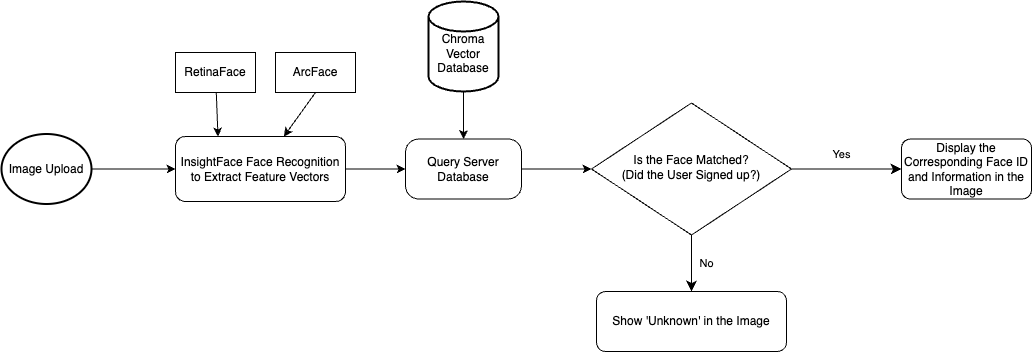

The diagram above was exported from draw.io. Its source (the exported page's mxGraphModel, read from the mxfile embedded in the PNG):
<mxGraphModel dx="2074" dy="1267" grid="1" gridSize="10" guides="1" tooltips="1" connect="1" arrows="1" fold="1" page="1" pageScale="1" pageWidth="827" pageHeight="1169" math="0" shadow="0">
  <root>
    <mxCell id="WIyWlLk6GJQsqaUBKTNV-0" />
    <mxCell id="WIyWlLk6GJQsqaUBKTNV-1" parent="WIyWlLk6GJQsqaUBKTNV-0" />
    <mxCell id="UbKDUKOs857ifyg-1m5N-7" value="" style="edgeStyle=orthogonalEdgeStyle;rounded=0;orthogonalLoop=1;jettySize=auto;html=1;" parent="WIyWlLk6GJQsqaUBKTNV-1" source="UbKDUKOs857ifyg-1m5N-14" target="UbKDUKOs857ifyg-1m5N-6" edge="1">
      <mxGeometry relative="1" as="geometry">
        <mxPoint x="150" y="184.9999999999999" as="sourcePoint" />
      </mxGeometry>
    </mxCell>
    <mxCell id="WIyWlLk6GJQsqaUBKTNV-8" value="No" style="rounded=0;html=1;jettySize=auto;orthogonalLoop=1;fontSize=11;endArrow=classic;endFill=1;endSize=8;strokeWidth=1;shadow=0;labelBackgroundColor=none;edgeStyle=orthogonalEdgeStyle;" parent="WIyWlLk6GJQsqaUBKTNV-1" source="WIyWlLk6GJQsqaUBKTNV-10" target="WIyWlLk6GJQsqaUBKTNV-11" edge="1">
      <mxGeometry y="15" relative="1" as="geometry">
        <mxPoint as="offset" />
      </mxGeometry>
    </mxCell>
    <mxCell id="WIyWlLk6GJQsqaUBKTNV-9" value="Yes" style="edgeStyle=orthogonalEdgeStyle;rounded=0;html=1;jettySize=auto;orthogonalLoop=1;fontSize=11;endArrow=classic;endFill=1;endSize=8;strokeWidth=1;shadow=0;labelBackgroundColor=none;" parent="WIyWlLk6GJQsqaUBKTNV-1" source="WIyWlLk6GJQsqaUBKTNV-10" target="WIyWlLk6GJQsqaUBKTNV-12" edge="1">
      <mxGeometry x="-0.0909" y="15" relative="1" as="geometry">
        <mxPoint as="offset" />
      </mxGeometry>
    </mxCell>
    <mxCell id="WIyWlLk6GJQsqaUBKTNV-10" value="Is the Face Matched?&lt;div&gt;(Did the User Signed up?)&lt;/div&gt;" style="rhombus;whiteSpace=wrap;html=1;shadow=0;fontFamily=Helvetica;fontSize=12;align=center;strokeWidth=1;spacing=6;spacingTop=-4;" parent="WIyWlLk6GJQsqaUBKTNV-1" vertex="1">
      <mxGeometry x="600" y="121.5" width="200" height="132" as="geometry" />
    </mxCell>
    <mxCell id="WIyWlLk6GJQsqaUBKTNV-11" value="Show 'Unknown' in the Image" style="rounded=1;whiteSpace=wrap;html=1;fontSize=12;glass=0;strokeWidth=1;shadow=0;" parent="WIyWlLk6GJQsqaUBKTNV-1" vertex="1">
      <mxGeometry x="605" y="310" width="190" height="60" as="geometry" />
    </mxCell>
    <mxCell id="WIyWlLk6GJQsqaUBKTNV-12" value="Display the Corresponding Face ID and Information in the Image" style="rounded=1;whiteSpace=wrap;html=1;fontSize=12;glass=0;strokeWidth=1;shadow=0;" parent="WIyWlLk6GJQsqaUBKTNV-1" vertex="1">
      <mxGeometry x="910" y="157.5" width="130" height="60" as="geometry" />
    </mxCell>
    <mxCell id="UbKDUKOs857ifyg-1m5N-9" value="" style="edgeStyle=orthogonalEdgeStyle;rounded=0;orthogonalLoop=1;jettySize=auto;html=1;" parent="WIyWlLk6GJQsqaUBKTNV-1" source="UbKDUKOs857ifyg-1m5N-6" target="UbKDUKOs857ifyg-1m5N-8" edge="1">
      <mxGeometry relative="1" as="geometry" />
    </mxCell>
    <mxCell id="UbKDUKOs857ifyg-1m5N-6" value="InsightFace Face Recognition to Extract Feature Vectors" style="whiteSpace=wrap;html=1;rounded=1;glass=0;strokeWidth=1;shadow=0;" parent="WIyWlLk6GJQsqaUBKTNV-1" vertex="1">
      <mxGeometry x="184" y="155" width="170" height="65" as="geometry" />
    </mxCell>
    <mxCell id="UbKDUKOs857ifyg-1m5N-10" style="edgeStyle=orthogonalEdgeStyle;rounded=0;orthogonalLoop=1;jettySize=auto;html=1;entryX=0;entryY=0.5;entryDx=0;entryDy=0;" parent="WIyWlLk6GJQsqaUBKTNV-1" source="UbKDUKOs857ifyg-1m5N-8" target="WIyWlLk6GJQsqaUBKTNV-10" edge="1">
      <mxGeometry relative="1" as="geometry" />
    </mxCell>
    <mxCell id="UbKDUKOs857ifyg-1m5N-8" value="Query Server Database" style="whiteSpace=wrap;html=1;rounded=1;glass=0;strokeWidth=1;shadow=0;arcSize=22;" parent="WIyWlLk6GJQsqaUBKTNV-1" vertex="1">
      <mxGeometry x="414" y="157.5" width="116" height="60" as="geometry" />
    </mxCell>
    <mxCell id="UbKDUKOs857ifyg-1m5N-12" style="edgeStyle=orthogonalEdgeStyle;rounded=0;orthogonalLoop=1;jettySize=auto;html=1;entryX=0.5;entryY=0;entryDx=0;entryDy=0;" parent="WIyWlLk6GJQsqaUBKTNV-1" source="UbKDUKOs857ifyg-1m5N-11" target="UbKDUKOs857ifyg-1m5N-8" edge="1">
      <mxGeometry relative="1" as="geometry" />
    </mxCell>
    <mxCell id="UbKDUKOs857ifyg-1m5N-11" value="&lt;div&gt;&lt;br&gt;&lt;/div&gt;Chroma&lt;div&gt;Vector Database&lt;/div&gt;" style="strokeWidth=2;html=1;shape=mxgraph.flowchart.database;whiteSpace=wrap;" parent="WIyWlLk6GJQsqaUBKTNV-1" vertex="1">
      <mxGeometry x="437" y="20" width="70" height="90" as="geometry" />
    </mxCell>
    <mxCell id="UbKDUKOs857ifyg-1m5N-14" value="Image Upload" style="strokeWidth=2;html=1;shape=mxgraph.flowchart.start_2;whiteSpace=wrap;" parent="WIyWlLk6GJQsqaUBKTNV-1" vertex="1">
      <mxGeometry x="10" y="152.5" width="90" height="70" as="geometry" />
    </mxCell>
    <mxCell id="UbKDUKOs857ifyg-1m5N-19" value="RetinaFace" style="whiteSpace=wrap;html=1;" parent="WIyWlLk6GJQsqaUBKTNV-1" vertex="1">
      <mxGeometry x="184" y="71" width="80" height="40" as="geometry" />
    </mxCell>
    <mxCell id="UbKDUKOs857ifyg-1m5N-20" value="" style="endArrow=classic;html=1;rounded=0;entryX=0.25;entryY=0;entryDx=0;entryDy=0;" parent="WIyWlLk6GJQsqaUBKTNV-1" source="UbKDUKOs857ifyg-1m5N-19" target="UbKDUKOs857ifyg-1m5N-6" edge="1">
      <mxGeometry width="50" height="50" relative="1" as="geometry">
        <mxPoint x="180" y="130" as="sourcePoint" />
        <mxPoint x="180" y="150.71067811865476" as="targetPoint" />
      </mxGeometry>
    </mxCell>
    <mxCell id="UbKDUKOs857ifyg-1m5N-21" value="ArcFace" style="whiteSpace=wrap;html=1;" parent="WIyWlLk6GJQsqaUBKTNV-1" vertex="1">
      <mxGeometry x="284" y="71" width="80" height="40" as="geometry" />
    </mxCell>
    <mxCell id="UbKDUKOs857ifyg-1m5N-22" value="" style="endArrow=classic;html=1;rounded=0;exitX=0.5;exitY=1;exitDx=0;exitDy=0;" parent="WIyWlLk6GJQsqaUBKTNV-1" source="UbKDUKOs857ifyg-1m5N-21" target="UbKDUKOs857ifyg-1m5N-6" edge="1">
      <mxGeometry width="50" height="50" relative="1" as="geometry">
        <mxPoint x="520" y="310" as="sourcePoint" />
        <mxPoint x="570" y="260" as="targetPoint" />
      </mxGeometry>
    </mxCell>
  </root>
</mxGraphModel>